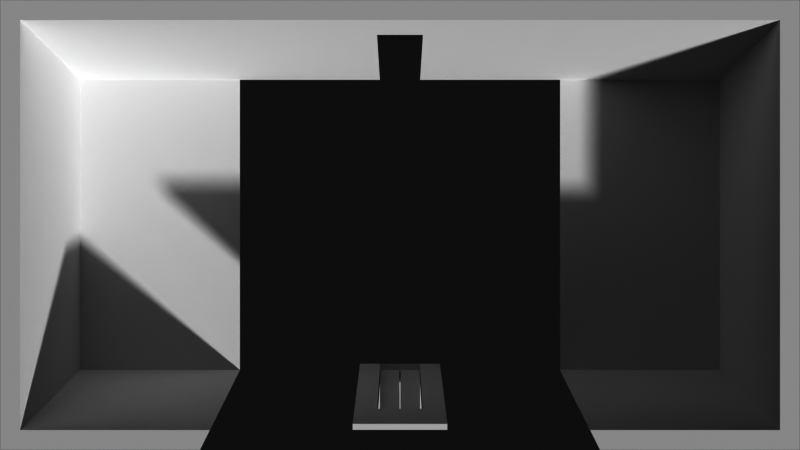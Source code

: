 # Source: depth-door-open.blend  (saved by Blender 4.2.66; exported with 4.5.12 LTS)
import bpy
from mathutils import Matrix  # noqa: F401  (used for matrix-valued properties, if any)

bpy.ops.wm.read_factory_settings(use_empty=True)
scene = bpy.context.scene
scene.name = 'Scene'

# ---- collections
col_collection = bpy.data.collections.new('Collection'); scene.collection.children.link(col_collection)

# ---- world
world_world = bpy.data.worlds.new('World'); scene.world = world_world
world_world.use_nodes = True; world_world.node_tree.nodes.clear()
_N = world_world.node_tree.nodes; _L = world_world.node_tree.links
n0 = _N.new('ShaderNodeOutputWorld'); n0.name = 'World Output'; n0.location = (300, 300)
n1 = _N.new('ShaderNodeBackground'); n1.name = 'Background'; n1.location = (10, 300)
n1.inputs[0].default_value = (0.05088, 0.05088, 0.05088, 1.0)
_L.new(n1.outputs[0], n0.inputs[0])
n0.is_active_output = True
world_world.color = (0.05088, 0.05088, 0.05088)
world_world.sun_shadow_jitter_overblur = 0.0

# ---- cameras
cam_camera = bpy.data.cameras.new('Camera')
cam_camera.type = 'ORTHO'
cam_camera.clip_start = 1.0
cam_camera.clip_end = 300.3
cam_camera.ortho_scale = 128.0

# ---- meshes
me_plane = bpy.data.meshes.new('Plane')
me_plane.from_pydata([(-3.0, -2.0, 0.0), (3.0, -2.0, 0.0), (-3.0, 2.0, 0.0), (3.0, 2.0, 0.0), (-2.85, 1.822, 0.0), (-2.85, -1.822, 0.0), (2.85, -1.822, 0.0), (2.85, 1.822, 0.0), (-2.4, 1.289, -40.0), (-2.4, -1.289, -40.0), (2.4, -1.289, -40.0), (2.4, 1.289, -40.0), (0.0, 1.822, 0.0), (0.0, 2.0, 0.0), (0.0, -1.822, 0.0), (1.425, -1.822, 0.0), (1.5, -2.0, 0.0), (1.2, -1.289, -40.0), (1.425, 1.822, 0.0), (1.5, 2.0, 0.0), (1.2, 1.289, -40.0), (-1.425, 1.822, 0.0), (-1.5, 2.0, 0.0), (-1.2, 1.289, -40.0), (-1.425, -1.822, 0.0), (-1.5, -2.0, 0.0), (-1.2, -1.289, -40.0), (-0.7125, 1.822, 0.0), (-0.75, 2.0, 0.0), (-0.6, 1.289, -40.0), (-0.3563, -1.822, 0.0), (-0.3, -1.289, -40.0), (-0.3563, 1.822, 0.0), (-0.375, 2.0, 0.0), (-0.3, 1.289, -40.0), (0.7125, 1.822, 0.0), (0.75, 2.0, 0.0), (0.6, 1.289, -40.0), (0.3563, 1.822, 0.0), (0.375, 2.0, 0.0), (0.3, 1.289, -40.0), (0.3563, -1.822, 0.0), (0.3, -1.289, -40.0), (2.625, 1.556, -20.0), (-2.625, -1.556, -20.0), (-2.625, 1.556, -20.0), (2.625, -1.556, -20.0), (-0.1781, -1.767, 0.2396), (1.312, 1.556, -20.0), (1.312, -1.556, -20.0), (-1.312, -1.556, -20.0), (-1.312, 1.556, -20.0), (-0.6562, 1.556, -20.0), (-0.3281, -1.556, -20.0), (-0.3281, 1.556, -20.0), (0.6562, 1.556, -20.0), (0.3281, 1.556, -20.0), (0.3281, -1.556, -20.0), (2.738, 1.689, -10.0), (-2.738, -1.689, -10.0), (0.0, 1.689, -10.0), (1.369, 1.689, -10.0), (-1.369, 1.689, -10.0), (-0.6844, 1.689, -10.0), (-0.3422, 1.689, -10.0), (0.6844, 1.689, -10.0), (0.3422, 1.689, -10.0), (-2.738, 1.689, -10.0), (2.738, -1.689, -10.0), (1.369, -1.689, -10.0), (-1.369, -1.689, -10.0), (-0.3422, -1.689, -10.0), (0.3422, -1.689, -10.0), (-0.1781, -1.822, 0.0), (-0.15, -1.289, -40.0), (-0.1781, 1.822, 0.0), (-0.1875, 2.0, 0.0), (-0.15, 1.289, -40.0), (-0.1641, 1.556, -20.0), (-0.1711, -1.689, -10.0), (-0.1711, 1.689, -10.0), (0.1781, 1.822, 0.0), (0.1875, 2.0, 0.0), (0.15, 1.289, -40.0), (0.1781, -1.822, 0.0), (0.15, -1.289, -40.0), (0.1641, 1.556, -20.0), (0.1711, -1.689, -10.0), (0.1711, 1.689, -10.0), (0.0, -1.767, 0.2396), (-0.3281, -1.5, -19.76), (-0.3, -1.233, -39.76), (0.1781, -1.767, 0.2396), (0.3563, -1.767, 0.2396), (0.15, -1.233, -39.76), (0.3, -1.233, -39.76), (0.3281, -1.5, -19.76), (-0.3422, -1.633, -9.76), (0.3422, -1.633, -9.76), (0.1641, -1.5, -19.76), (0.0, -1.633, -9.76), (-0.3563, -1.767, 0.2396), (0.1711, -1.633, -9.76), (-0.1711, -1.633, -9.76), (-0.15, -1.233, -39.76), (-0.1641, -1.5, -19.76), (0.0, -1.792, -10.44), (-0.1641, -1.659, -20.44), (0.1641, -1.659, -20.44), (0.1711, -1.792, -10.44), (-0.1711, -1.792, -10.44), (0.15, -1.392, -40.44), (-0.15, -1.392, -40.44), (0.1711, -1.74, -10.22), (-0.1711, -1.74, -10.22), (0.003604, -1.392, -40.44), (-0.003604, -1.392, -40.44), (0.15, -1.323, -40.15), (0.15, -1.358, -40.3), (-0.15, -1.323, -40.15), (-0.15, -1.358, -40.3), (-0.003604, -1.289, -40.0), (0.003604, -1.289, -40.0), (0.003604, -1.358, -40.3), (-0.003604, -1.358, -40.3), (0.003604, -1.323, -40.15), (-0.003604, -1.323, -40.15), (-0.003603, -1.787, -10.84), (-0.15, -1.787, -10.84), (0.15, -1.752, -10.69), (0.15, -1.787, -10.84), (-0.15, -1.752, -10.69), (0.003605, -1.684, -10.39), (0.15, -1.684, -10.39), (0.003605, -1.787, -10.84), (0.15, -1.718, -10.54), (-0.15, -1.684, -10.39), (-0.15, -1.718, -10.54), (-0.003603, -1.684, -10.39), (0.003605, -1.752, -10.69), (-0.003603, -1.752, -10.69), (0.003605, -1.718, -10.54), (-0.003603, -1.718, -10.54), (0.15, -1.788, -40.67), (0.3, -1.788, -40.67), (0.3, -1.732, -40.43), (-0.3, -1.788, -40.67), (-0.15, -1.788, -40.67), (0.15, -1.732, -40.43), (-0.3, -1.732, -40.43), (-0.15, -1.732, -40.43), (0.003604, -1.788, -40.67), (-0.003604, -1.788, -40.67)], [], [(69, 15, 6, 68), (15, 16, 1, 6), (5, 4, 2, 0), (59, 67, 4, 5), (58, 68, 6, 7), (18, 7, 3, 19), (61, 58, 7, 18), (23, 8, 9, 26), (7, 6, 1, 3), (80, 60, 12, 75), (75, 12, 13, 76), (11, 20, 17, 10), (65, 61, 18, 35), (35, 18, 19, 36), (59, 5, 24, 70), (5, 0, 25, 24), (4, 21, 22, 2), (67, 62, 21, 4), (21, 27, 28, 22), (62, 63, 27, 21), (27, 32, 33, 28), (63, 64, 32, 27), (38, 35, 36, 39), (66, 65, 35, 38), (88, 66, 38, 81), (81, 38, 39, 82), (84, 41, 93, 92), (71, 30, 101, 97), (83, 40, 56, 86), (40, 37, 55, 56), (29, 34, 54, 52), (23, 29, 52, 51), (8, 23, 51, 45), (9, 44, 50, 26), (37, 20, 48, 55), (20, 11, 43, 48), (11, 10, 46, 43), (9, 8, 45, 44), (17, 49, 46, 10), (86, 56, 66, 88), (56, 55, 65, 66), (52, 54, 64, 63), (51, 52, 63, 62), (45, 51, 62, 67), (44, 59, 70, 50), (55, 48, 61, 65), (48, 43, 58, 61), (43, 46, 68, 58), (44, 45, 67, 59), (49, 69, 68, 46), (54, 78, 80, 64), (57, 42, 95, 96), (34, 77, 78, 54), (30, 73, 47, 101), (14, 84, 92, 89), (32, 75, 76, 33), (64, 80, 75, 32), (53, 71, 97, 90), (12, 81, 82, 13), (60, 88, 81, 12), (103, 47, 89, 100), (102, 92, 93, 98), (79, 103, 100, 102, 87, 113, 109, 106, 110, 114), (94, 99, 102, 98, 96, 95), (97, 101, 47, 103), (100, 89, 92, 102), (73, 14, 89, 47), (74, 31, 146, 147), (41, 72, 98, 93), (42, 85, 143, 144), (72, 57, 96, 98), (31, 53, 90, 91), (90, 97, 103, 105, 104, 91), (105, 103, 79, 114, 110, 107, 112, 120, 119, 74, 104), (87, 102, 99, 94, 85, 117, 118, 111, 108, 109, 113), (95, 42, 144, 145), (74, 119, 137, 136), (124, 126, 142, 140), (115, 123, 125, 122, 121, 126, 124, 116), (130, 129, 135, 133, 132, 141, 139, 134), (142, 138, 136, 137, 131, 128, 127, 140), (120, 112, 128, 131), (122, 125, 141, 132), (119, 120, 131, 137), (126, 121, 138, 142), (121, 74, 136, 138), (85, 122, 132, 133), (115, 111, 130, 134), (123, 115, 134, 139), (116, 124, 140, 127), (112, 116, 127, 128), (117, 85, 133, 135), (125, 123, 139, 141), (118, 117, 135, 129), (111, 118, 129, 130), (147, 146, 149, 150), (144, 143, 148, 145), (148, 150, 147, 152, 151, 143), (122, 85, 143, 151), (74, 121, 152, 147), (121, 122, 151, 152), (91, 104, 150, 149), (94, 95, 145, 148), (94, 104, 150, 148), (31, 91, 149, 146)])
_uv = me_plane.uv_layers.new(name='UVMap')
_uv.uv.foreach_set('vector', [0.7004, 0.1489, 0.7004, 0.1489, 0.9007, 0.1489, 0.9007, 0.1489, 0.7004, 0.1489, 0.75, 0.0, 1.0, 0.0, 0.9007, 0.1489, 0.09925, 0.1489, 0.09925, 0.8511, 0.0, 1.0, 0.0, 0.0, 0.09925, 0.1489, 0.09925, 0.8511, 0.09925, 0.8511, 0.09925, 0.1489, 0.9007, 0.8511, 0.9007, 0.1489, 0.9007, 0.1489, 0.9007, 0.8511, 0.7004, 0.8511, 0.9007, 0.8511, 1.0, 1.0, 0.75, 1.0, 0.7004, 0.8511, 0.9007, 0.8511, 0.9007, 0.8511, 0.7004, 0.8511, 0.2996, 0.8511, 0.09925, 0.8511, 0.09925, 0.1489, 0.2996, 0.1489, 0.9007, 0.8511, 0.9007, 0.1489, 1.0, 0.0, 1.0, 1.0, 0.475, 0.8511, 0.5, 0.8511, 0.5, 0.8511, 0.475, 0.8511, 0.475, 0.8511, 0.5, 0.8511, 0.5, 1.0, 0.4688, 1.0, 0.9007, 0.8511, 0.7004, 0.8511, 0.7004, 0.1489, 0.9007, 0.1489, 0.6002, 0.8511, 0.7004, 0.8511, 0.7004, 0.8511, 0.6002, 0.8511, 0.6002, 0.8511, 0.7004, 0.8511, 0.75, 1.0, 0.625, 1.0, 0.09925, 0.1489, 0.09925, 0.1489, 0.2996, 0.1489, 0.2996, 0.1489, 0.09925, 0.1489, 0.0, 0.0, 0.25, 0.0, 0.2996, 0.1489, 0.09925, 0.8511, 0.2996, 0.8511, 0.25, 1.0, 0.0, 1.0, 0.09925, 0.8511, 0.2996, 0.8511, 0.2996, 0.8511, 0.09925, 0.8511, 0.2996, 0.8511, 0.3998, 0.8511, 0.375, 1.0, 0.25, 1.0, 0.2996, 0.8511, 0.3998, 0.8511, 0.3998, 0.8511, 0.2996, 0.8511, 0.3998, 0.8511, 0.4499, 0.8511, 0.4375, 1.0, 0.375, 1.0, 0.3998, 0.8511, 0.4499, 0.8511, 0.4499, 0.8511, 0.3998, 0.8511, 0.5501, 0.8511, 0.6002, 0.8511, 0.625, 1.0, 0.5625, 1.0, 0.5501, 0.8511, 0.6002, 0.8511, 0.6002, 0.8511, 0.5501, 0.8511, 0.525, 0.8511, 0.5501, 0.8511, 0.5501, 0.8511, 0.525, 0.8511, 0.525, 0.8511, 0.5501, 0.8511, 0.5625, 1.0, 0.5312, 1.0, 0.525, 0.1489, 0.5501, 0.1489, 0.5501, 0.1489, 0.525, 0.1489, 0.4499, 0.1489, 0.4499, 0.1489, 0.4499, 0.1489, 0.4499, 0.1489, 0.525, 0.8511, 0.5501, 0.8511, 0.5501, 0.8511, 0.525, 0.8511, 0.5501, 0.8511, 0.6002, 0.8511, 0.6002, 0.8511, 0.5501, 0.8511, 0.3998, 0.8511, 0.4499, 0.8511, 0.4499, 0.8511, 0.3998, 0.8511, 0.2996, 0.8511, 0.3998, 0.8511, 0.3998, 0.8511, 0.2996, 0.8511, 0.09925, 0.8511, 0.2996, 0.8511, 0.2996, 0.8511, 0.09925, 0.8511, 0.09925, 0.1489, 0.09925, 0.1489, 0.2996, 0.1489, 0.2996, 0.1489, 0.6002, 0.8511, 0.7004, 0.8511, 0.7004, 0.8511, 0.6002, 0.8511, 0.7004, 0.8511, 0.9007, 0.8511, 0.9007, 0.8511, 0.7004, 0.8511, 0.9007, 0.8511, 0.9007, 0.1489, 0.9007, 0.1489, 0.9007, 0.8511, 0.09925, 0.1489, 0.09925, 0.8511, 0.09925, 0.8511, 0.09925, 0.1489, 0.7004, 0.1489, 0.7004, 0.1489, 0.9007, 0.1489, 0.9007, 0.1489, 0.525, 0.8511, 0.5501, 0.8511, 0.5501, 0.8511, 0.525, 0.8511, 0.5501, 0.8511, 0.6002, 0.8511, 0.6002, 0.8511, 0.5501, 0.8511, 0.3998, 0.8511, 0.4499, 0.8511, 0.4499, 0.8511, 0.3998, 0.8511, 0.2996, 0.8511, 0.3998, 0.8511, 0.3998, 0.8511, 0.2996, 0.8511, 0.09925, 0.8511, 0.2996, 0.8511, 0.2996, 0.8511, 0.09925, 0.8511, 0.09925, 0.1489, 0.09925, 0.1489, 0.2996, 0.1489, 0.2996, 0.1489, 0.6002, 0.8511, 0.7004, 0.8511, 0.7004, 0.8511, 0.6002, 0.8511, 0.7004, 0.8511, 0.9007, 0.8511, 0.9007, 0.8511, 0.7004, 0.8511, 0.9007, 0.8511, 0.9007, 0.1489, 0.9007, 0.1489, 0.9007, 0.8511, 0.09925, 0.1489, 0.09925, 0.8511, 0.09925, 0.8511, 0.09925, 0.1489, 0.7004, 0.1489, 0.7004, 0.1489, 0.9007, 0.1489, 0.9007, 0.1489, 0.4499, 0.8511, 0.475, 0.8511, 0.475, 0.8511, 0.4499, 0.8511, 0.5501, 0.1489, 0.5501, 0.1489, 0.5501, 0.1489, 0.5501, 0.1489, 0.4499, 0.8511, 0.475, 0.8511, 0.475, 0.8511, 0.4499, 0.8511, 0.4499, 0.1489, 0.475, 0.1489, 0.475, 0.1489, 0.4499, 0.1489, 0.5, 0.1489, 0.525, 0.1489, 0.525, 0.1489, 0.5, 0.1489, 0.4499, 0.8511, 0.475, 0.8511, 0.4688, 1.0, 0.4375, 1.0, 0.4499, 0.8511, 0.475, 0.8511, 0.475, 0.8511, 0.4499, 0.8511, 0.4499, 0.1489, 0.4499, 0.1489, 0.4499, 0.1489, 0.4499, 0.1489, 0.5, 0.8511, 0.525, 0.8511, 0.5312, 1.0, 0.5, 1.0, 0.5, 0.8511, 0.525, 0.8511, 0.525, 0.8511, 0.5, 0.8511, 0.475, 0.1489, 0.475, 0.1489, 0.5, 0.1489, 0.5, 0.1489, 0.525, 0.1489, 0.525, 0.1489, 0.5501, 0.1489, 0.5501, 0.1489, 0.475, 0.1489, 0.475, 0.1489, 0.5, 0.1489, 0.525, 0.1489, 0.525, 0.1489, 0.525, 0.1489, 0.525, 0.1489, 0.5, 0.1489, 0.475, 0.1489, 0.475, 0.1489, 0.525, 0.1489, 0.525, 0.1489, 0.525, 0.1489, 0.5501, 0.1489, 0.5501, 0.1489, 0.5501, 0.1489, 0.4499, 0.1489, 0.4499, 0.1489, 0.475, 0.1489, 0.475, 0.1489, 0.5, 0.1489, 0.5, 0.1489, 0.525, 0.1489, 0.525, 0.1489, 0.475, 0.1489, 0.5, 0.1489, 0.5, 0.1489, 0.475, 0.1489, 0.0, 0.0, 0.0, 0.0, 0.0, 0.0, 0.0, 0.0, 0.5501, 0.1489, 0.5501, 0.1489, 0.5501, 0.1489, 0.5501, 0.1489, 0.0, 0.0, 0.0, 0.0, 0.0, 0.0, 0.0, 0.0, 0.5501, 0.1489, 0.5501, 0.1489, 0.5501, 0.1489, 0.5501, 0.1489, 0.4499, 0.1489, 0.4499, 0.1489, 0.4499, 0.1489, 0.4499, 0.1489, 0.4499, 0.1489, 0.4499, 0.1489, 0.475, 0.1489, 0.475, 0.1489, 0.475, 0.1489, 0.4499, 0.1489, 0.475, 0.1489, 0.475, 0.1489, 0.475, 0.1489, 0.475, 0.1489, 0.475, 0.1489, 0.475, 0.1489, 0.475, 0.1489, 0.475, 0.1489, 0.475, 0.1489, 0.475, 0.1489, 0.475, 0.1489, 0.525, 0.1489, 0.525, 0.1489, 0.525, 0.1489, 0.525, 0.1489, 0.525, 0.1489, 0.525, 0.1489, 0.525, 0.1489, 0.525, 0.1489, 0.525, 0.1489, 0.525, 0.1489, 0.525, 0.1489, 0.5501, 0.1489, 0.5501, 0.1489, 0.5501, 0.1489, 0.5501, 0.1489, 0.475, 0.1489, 0.475, 0.1489, 0.475, 0.1489, 0.475, 0.1489, 0.4917, 0.1489, 0.4917, 0.1489, 0.4917, 0.1489, 0.4917, 0.1489, 0.5083, 0.1489, 0.5083, 0.1489, 0.5083, 0.1489, 0.5083, 0.1489, 0.4917, 0.1489, 0.4917, 0.1489, 0.4917, 0.1489, 0.4917, 0.1489, 0.525, 0.1489, 0.525, 0.1489, 0.525, 0.1489, 0.525, 0.1489, 0.5083, 0.1489, 0.5083, 0.1489, 0.5083, 0.1489, 0.5083, 0.1489, 0.4917, 0.1489, 0.4917, 0.1489, 0.475, 0.1489, 0.475, 0.1489, 0.475, 0.1489, 0.475, 0.1489, 0.4917, 0.1489, 0.4917, 0.1489, 0.475, 0.1489, 0.475, 0.1489, 0.475, 0.1489, 0.475, 0.1489, 0.5083, 0.1489, 0.5083, 0.1489, 0.5083, 0.1489, 0.5083, 0.1489, 0.475, 0.1489, 0.475, 0.1489, 0.475, 0.1489, 0.475, 0.1489, 0.4917, 0.1489, 0.4917, 0.1489, 0.4917, 0.1489, 0.4917, 0.1489, 0.4917, 0.1489, 0.475, 0.1489, 0.475, 0.1489, 0.4917, 0.1489, 0.525, 0.1489, 0.5083, 0.1489, 0.5083, 0.1489, 0.525, 0.1489, 0.0, 0.0, 0.0, 0.0, 0.0, 0.0, 0.0, 0.0, 0.5083, 0.1489, 0.5083, 0.1489, 0.5083, 0.1489, 0.5083, 0.1489, 0.4917, 0.1489, 0.4917, 0.1489, 0.4917, 0.1489, 0.4917, 0.1489, 0.0, 0.0, 0.0, 0.0, 0.0, 0.0, 0.0, 0.0, 0.525, 0.1489, 0.525, 0.1489, 0.525, 0.1489, 0.525, 0.1489, 0.5083, 0.1489, 0.5083, 0.1489, 0.5083, 0.1489, 0.5083, 0.1489, 0.525, 0.1489, 0.525, 0.1489, 0.525, 0.1489, 0.525, 0.1489, 0.525, 0.1489, 0.525, 0.1489, 0.525, 0.1489, 0.525, 0.1489, 0.475, 0.1489, 0.4499, 0.1489, 0.4499, 0.1489, 0.475, 0.1489, 0.5501, 0.1489, 0.525, 0.1489, 0.525, 0.1489, 0.5501, 0.1489, 0.525, 0.1489, 0.475, 0.1489, 0.475, 0.1489, 0.4917, 0.1489, 0.5083, 0.1489, 0.525, 0.1489, 0.5083, 0.1489, 0.525, 0.1489, 0.525, 0.1489, 0.5083, 0.1489, 0.475, 0.1489, 0.4917, 0.1489, 0.4917, 0.1489, 0.475, 0.1489, 0.4917, 0.1489, 0.5083, 0.1489, 0.5083, 0.1489, 0.4917, 0.1489, 0.4499, 0.1489, 0.475, 0.1489, 0.475, 0.1489, 0.4499, 0.1489, 0.525, 0.1489, 0.5501, 0.1489, 0.5501, 0.1489, 0.525, 0.1489, 0.0, 0.0, 0.0, 0.0, 0.0, 0.0, 0.0, 0.0, 0.4499, 0.1489, 0.4499, 0.1489, 0.4499, 0.1489, 0.4499, 0.1489])
me_plane.use_mirror_x = True
me_plane.use_mirror_y = True
me_plane.update()

# ---- objects
ob_camera = bpy.data.objects.new('Camera', cam_camera)
ob_plane = bpy.data.objects.new('Plane', me_plane)

# ---- transforms, parenting, visibility, modifiers, constraints
ob_camera.location = (0.0, 0.0, 100.0)
ob_camera.lock_rotations_4d = False
ob_camera.empty_display_type = 'ARROWS'
ob_camera.color = (0.0, 0.0, 0.0, 0.0)
ob_camera.display_type = 'WIRE'
ob_camera.lineart.crease_threshold = 0.0
ob_plane.location = (0.0, 0.0, 0.0)
ob_plane.scale = (21.33, 18.0, 1.0)
ob_plane.use_mesh_mirror_x = True
ob_plane.use_mesh_mirror_y = True

# ---- collection membership
col_collection.objects.link(ob_camera)
col_collection.objects.link(ob_plane)

# ---- scene / render settings (as saved in the file)
scene.camera = ob_camera
scene.frame_start = 1; scene.frame_end = 250; scene.frame_set(1)
scene.render.engine = 'BLENDER_EEVEE_NEXT'
scene.render.image_settings.color_depth = '16'
scene.render.image_settings.compression = 0
scene.render.resolution_x = 1280
scene.render.resolution_y = 720
scene.view_settings.view_transform = 'Raw'
scene.display_settings.display_device = 'Display P3'
scene.unit_settings.scale_length = 10.0
bpy.context.view_layer.update()

# ---- added for rendering (the .blend has no usable light): sun
light_auto_sun = bpy.data.lights.new('AutoSun', 'SUN')
light_auto_sun.energy = 3.0
light_auto_sun.angle = 0.0523599
ob_auto_sun = bpy.data.objects.new('AutoSun', light_auto_sun)
scene.collection.objects.link(ob_auto_sun)
ob_auto_sun.rotation_euler = (0.872665, 0.174533, 0.523599)
bpy.context.view_layer.update()

